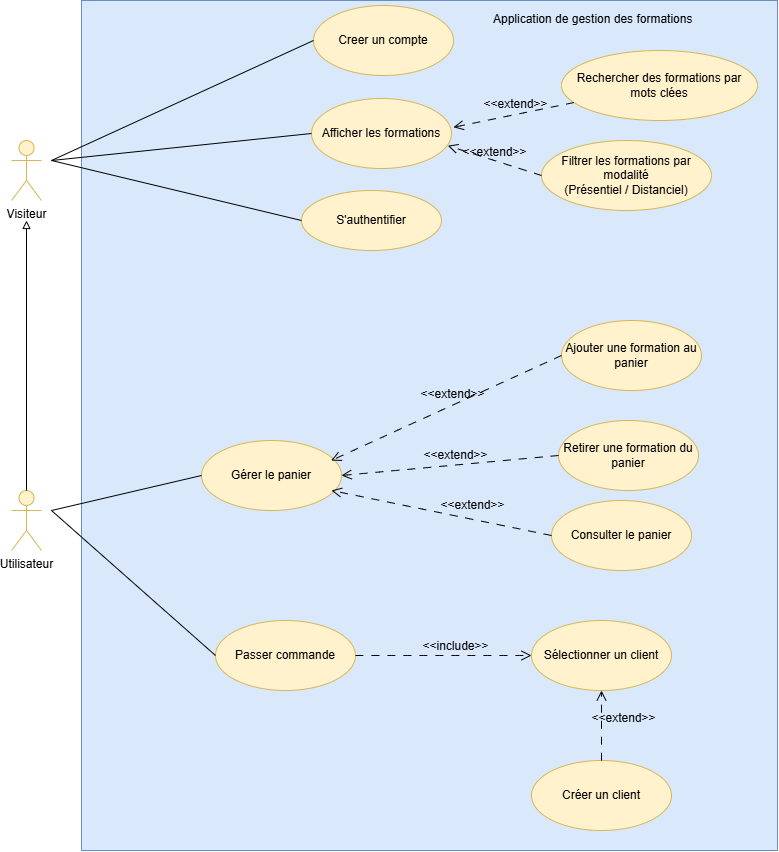

The diagram above was exported from draw.io. Its source (the exported page's mxGraphModel, read from the mxfile embedded in the PNG):
<mxGraphModel dx="1542" dy="876" grid="1" gridSize="10" guides="1" tooltips="1" connect="1" arrows="1" fold="1" page="1" pageScale="1" pageWidth="827" pageHeight="1169" math="0" shadow="0">
  <root>
    <mxCell id="0" />
    <mxCell id="1" parent="0" />
    <mxCell id="DTJ2wRtlZbshk5RdPW5--5" parent="1" style="rounded=0;whiteSpace=wrap;html=1;fillColor=#dae8fc;strokeColor=#6c8ebf;" value="" vertex="1">
      <mxGeometry height="850" width="696" x="210" y="350" as="geometry" />
    </mxCell>
    <mxCell id="DTJ2wRtlZbshk5RdPW5--1" parent="1" style="shape=umlActor;verticalLabelPosition=bottom;verticalAlign=top;html=1;fillColor=#fff2cc;strokeColor=#d6b656;" value="Visiteur" vertex="1">
      <mxGeometry height="60" width="30" x="140" y="490" as="geometry" />
    </mxCell>
    <mxCell id="DTJ2wRtlZbshk5RdPW5--2" parent="1" style="shape=umlActor;verticalLabelPosition=bottom;verticalAlign=top;html=1;fillColor=#fff2cc;strokeColor=#d6b656;" value="Utilisateur" vertex="1">
      <mxGeometry height="60" width="30" x="140" y="840" as="geometry" />
    </mxCell>
    <mxCell id="DTJ2wRtlZbshk5RdPW5--4" parent="1" style="ellipse;whiteSpace=wrap;html=1;fillColor=#fff2cc;strokeColor=#d6b656;fontSize=10;" value="&lt;font style=&quot;font-size: 12px;&quot;&gt;Afficher les formations&lt;/font&gt;" vertex="1">
      <mxGeometry height="70" width="140" x="440" y="448" as="geometry" />
    </mxCell>
    <mxCell id="DTJ2wRtlZbshk5RdPW5--6" parent="1" style="ellipse;whiteSpace=wrap;html=1;fillColor=#fff2cc;strokeColor=#d6b656;fontSize=10;" value="&lt;font style=&quot;font-size: 12px;&quot;&gt;Rechercher des formations par mots clées&lt;/font&gt;" vertex="1">
      <mxGeometry height="70" width="196" x="690" y="400" as="geometry" />
    </mxCell>
    <mxCell id="DTJ2wRtlZbshk5RdPW5--7" parent="1" style="ellipse;whiteSpace=wrap;html=1;fillColor=#fff2cc;strokeColor=#d6b656;fontSize=10;" value="&lt;font style=&quot;font-size: 12px;&quot;&gt;Filtrer les formations par modalité&lt;/font&gt;&lt;div&gt;&lt;font style=&quot;font-size: 12px;&quot;&gt;(Présentiel / Distanciel)&lt;/font&gt;&lt;/div&gt;" vertex="1">
      <mxGeometry height="70" width="170" x="670" y="490" as="geometry" />
    </mxCell>
    <mxCell id="DTJ2wRtlZbshk5RdPW5--10" edge="1" parent="1" style="endArrow=none;html=1;rounded=0;entryX=0;entryY=0.5;entryDx=0;entryDy=0;" target="DTJ2wRtlZbshk5RdPW5--4" value="">
      <mxGeometry height="50" relative="1" width="50" as="geometry">
        <mxPoint x="180" y="510" as="sourcePoint" />
        <mxPoint x="250" y="490" as="targetPoint" />
      </mxGeometry>
    </mxCell>
    <mxCell id="DTJ2wRtlZbshk5RdPW5--13" edge="1" parent="1" source="DTJ2wRtlZbshk5RdPW5--7" style="endArrow=open;html=1;rounded=0;fontSize=12;startSize=8;endSize=8;curved=1;dashed=1;entryX=0.974;entryY=0.674;entryDx=0;entryDy=0;exitX=0;exitY=0.5;exitDx=0;exitDy=0;dashPattern=8 8;endFill=0;entryPerimeter=0;" target="DTJ2wRtlZbshk5RdPW5--4" value="">
      <mxGeometry height="50" relative="1" width="50" as="geometry">
        <mxPoint x="760" y="325" as="sourcePoint" />
        <mxPoint x="600" y="320" as="targetPoint" />
      </mxGeometry>
    </mxCell>
    <mxCell id="DTJ2wRtlZbshk5RdPW5--14" connectable="0" parent="DTJ2wRtlZbshk5RdPW5--13" style="edgeLabel;html=1;align=center;verticalAlign=middle;resizable=0;points=[];fontSize=12;labelBackgroundColor=none;" value="&amp;lt;&amp;lt;extend&amp;gt;&amp;gt;" vertex="1">
      <mxGeometry relative="1" x="-0.0852" y="1" as="geometry">
        <mxPoint x="-4" y="-11" as="offset" />
      </mxGeometry>
    </mxCell>
    <mxCell id="DTJ2wRtlZbshk5RdPW5--17" edge="1" parent="1" source="DTJ2wRtlZbshk5RdPW5--2" style="endArrow=block;html=1;rounded=0;exitX=0.5;exitY=0;exitDx=0;exitDy=0;exitPerimeter=0;startArrow=none;startFill=0;endFill=0;" value="">
      <mxGeometry height="50" relative="1" width="50" as="geometry">
        <mxPoint x="70" y="720" as="sourcePoint" />
        <mxPoint x="155" y="570" as="targetPoint" />
      </mxGeometry>
    </mxCell>
    <mxCell id="DTJ2wRtlZbshk5RdPW5--18" parent="1" style="ellipse;whiteSpace=wrap;html=1;fillColor=#fff2cc;strokeColor=#d6b656;fontSize=10;" value="&lt;font style=&quot;font-size: 12px;&quot;&gt;Creer un compte&lt;/font&gt;" vertex="1">
      <mxGeometry height="70" width="140" x="442" y="355" as="geometry" />
    </mxCell>
    <mxCell id="DTJ2wRtlZbshk5RdPW5--19" edge="1" parent="1" style="endArrow=none;html=1;rounded=0;entryX=0;entryY=0.5;entryDx=0;entryDy=0;" target="DTJ2wRtlZbshk5RdPW5--18" value="">
      <mxGeometry height="50" relative="1" width="50" as="geometry">
        <mxPoint x="180" y="510" as="sourcePoint" />
        <mxPoint x="470" y="500" as="targetPoint" />
      </mxGeometry>
    </mxCell>
    <mxCell id="DTJ2wRtlZbshk5RdPW5--20" parent="1" style="ellipse;whiteSpace=wrap;html=1;fillColor=#fff2cc;strokeColor=#d6b656;fontSize=10;" value="&lt;font style=&quot;font-size: 12px;&quot;&gt;Ajouter une formation au panier&lt;/font&gt;" vertex="1">
      <mxGeometry height="70" width="140" x="690" y="670" as="geometry" />
    </mxCell>
    <mxCell id="DTJ2wRtlZbshk5RdPW5--21" parent="1" style="text;whiteSpace=wrap;html=1;" value="Application de gestion des formations" vertex="1">
      <mxGeometry height="40" width="210" x="620" y="355" as="geometry" />
    </mxCell>
    <mxCell id="DTJ2wRtlZbshk5RdPW5--22" parent="1" style="ellipse;whiteSpace=wrap;html=1;fillColor=#fff2cc;strokeColor=#d6b656;fontSize=10;" value="&lt;font style=&quot;font-size: 12px;&quot;&gt;Retirer une formation du panier&lt;/font&gt;" vertex="1">
      <mxGeometry height="70" width="140" x="687" y="770" as="geometry" />
    </mxCell>
    <mxCell id="DTJ2wRtlZbshk5RdPW5--23" parent="1" style="ellipse;whiteSpace=wrap;html=1;fillColor=#fff2cc;strokeColor=#d6b656;fontSize=10;" value="&lt;font style=&quot;font-size: 12px;&quot;&gt;Consulter le panier&lt;/font&gt;" vertex="1">
      <mxGeometry height="70" width="140" x="680" y="850" as="geometry" />
    </mxCell>
    <mxCell id="DTJ2wRtlZbshk5RdPW5--24" parent="1" style="ellipse;whiteSpace=wrap;html=1;fillColor=#fff2cc;strokeColor=#d6b656;fontSize=10;" value="&lt;font style=&quot;font-size: 12px;&quot;&gt;Passer commande&lt;/font&gt;" vertex="1">
      <mxGeometry height="70" width="140" x="344" y="970" as="geometry" />
    </mxCell>
    <mxCell id="DTJ2wRtlZbshk5RdPW5--28" edge="1" parent="1" style="endArrow=none;html=1;rounded=0;" value="">
      <mxGeometry height="50" relative="1" width="50" as="geometry">
        <mxPoint x="180" y="860" as="sourcePoint" />
        <mxPoint x="344" y="1005" as="targetPoint" />
      </mxGeometry>
    </mxCell>
    <mxCell id="DTJ2wRtlZbshk5RdPW5--29" parent="1" style="ellipse;whiteSpace=wrap;html=1;fillColor=#fff2cc;strokeColor=#d6b656;fontSize=10;" value="&lt;font style=&quot;font-size: 12px;&quot;&gt;S'authentifier&lt;/font&gt;" vertex="1">
      <mxGeometry height="60" width="140" x="430" y="540" as="geometry" />
    </mxCell>
    <mxCell id="DTJ2wRtlZbshk5RdPW5--30" edge="1" parent="1" style="endArrow=none;html=1;rounded=0;entryX=0;entryY=0.5;entryDx=0;entryDy=0;" target="DTJ2wRtlZbshk5RdPW5--29" value="">
      <mxGeometry height="50" relative="1" width="50" as="geometry">
        <mxPoint x="180" y="510" as="sourcePoint" />
        <mxPoint x="475" y="655" as="targetPoint" />
      </mxGeometry>
    </mxCell>
    <mxCell id="DTJ2wRtlZbshk5RdPW5--42" parent="1" style="ellipse;whiteSpace=wrap;html=1;fillColor=#fff2cc;strokeColor=#d6b656;fontSize=10;" value="&lt;font style=&quot;font-size: 12px;&quot;&gt;Sélectionner un client&lt;/font&gt;" vertex="1">
      <mxGeometry height="70" width="140" x="660" y="970" as="geometry" />
    </mxCell>
    <mxCell id="DTJ2wRtlZbshk5RdPW5--43" edge="1" parent="1" source="DTJ2wRtlZbshk5RdPW5--24" style="endArrow=open;html=1;rounded=0;fontSize=12;startSize=8;endSize=8;curved=1;dashed=1;dashPattern=8 8;endFill=0;entryX=0;entryY=0.5;entryDx=0;entryDy=0;exitX=1;exitY=0.5;exitDx=0;exitDy=0;" target="DTJ2wRtlZbshk5RdPW5--42" value="">
      <mxGeometry height="50" relative="1" width="50" as="geometry">
        <mxPoint x="590" y="1153" as="sourcePoint" />
        <mxPoint x="765" y="1020" as="targetPoint" />
      </mxGeometry>
    </mxCell>
    <mxCell id="DTJ2wRtlZbshk5RdPW5--44" connectable="0" parent="DTJ2wRtlZbshk5RdPW5--43" style="edgeLabel;html=1;align=center;verticalAlign=middle;resizable=0;points=[];fontSize=12;labelBackgroundColor=none;" value="&amp;lt;&amp;lt;include&amp;gt;&amp;gt;" vertex="1">
      <mxGeometry relative="1" x="-0.0852" y="1" as="geometry">
        <mxPoint x="18" y="-9" as="offset" />
      </mxGeometry>
    </mxCell>
    <mxCell id="CAfM7wp_SGUyn9GTeR6J-4" edge="1" parent="1" source="DTJ2wRtlZbshk5RdPW5--6" style="endArrow=open;html=1;rounded=0;fontSize=12;startSize=8;endSize=8;curved=1;dashed=1;entryX=1.014;entryY=0.411;entryDx=0;entryDy=0;dashPattern=8 8;endFill=0;entryPerimeter=0;" target="DTJ2wRtlZbshk5RdPW5--4" value="">
      <mxGeometry height="50" relative="1" width="50" as="geometry">
        <mxPoint x="680" y="535" as="sourcePoint" />
        <mxPoint x="590" y="475" as="targetPoint" />
      </mxGeometry>
    </mxCell>
    <mxCell id="CAfM7wp_SGUyn9GTeR6J-5" connectable="0" parent="CAfM7wp_SGUyn9GTeR6J-4" style="edgeLabel;html=1;align=center;verticalAlign=middle;resizable=0;points=[];fontSize=12;labelBackgroundColor=none;" value="&amp;lt;&amp;lt;extend&amp;gt;&amp;gt;" vertex="1">
      <mxGeometry relative="1" x="-0.0852" y="1" as="geometry">
        <mxPoint x="-4" y="-11" as="offset" />
      </mxGeometry>
    </mxCell>
    <mxCell id="CAfM7wp_SGUyn9GTeR6J-6" parent="1" style="ellipse;whiteSpace=wrap;html=1;fillColor=#fff2cc;strokeColor=#d6b656;fontSize=10;" value="&lt;font style=&quot;font-size: 12px;&quot;&gt;Gérer le panier&lt;/font&gt;" vertex="1">
      <mxGeometry height="70" width="140" x="330" y="790" as="geometry" />
    </mxCell>
    <mxCell id="CAfM7wp_SGUyn9GTeR6J-7" edge="1" parent="1" source="DTJ2wRtlZbshk5RdPW5--20" style="endArrow=open;html=1;rounded=0;fontSize=12;startSize=8;endSize=8;curved=1;dashed=1;entryX=0.926;entryY=0.286;entryDx=0;entryDy=0;exitX=0;exitY=0.5;exitDx=0;exitDy=0;dashPattern=8 8;endFill=0;entryPerimeter=0;" target="CAfM7wp_SGUyn9GTeR6J-6" value="">
      <mxGeometry height="50" relative="1" width="50" as="geometry">
        <mxPoint x="680" y="535" as="sourcePoint" />
        <mxPoint x="586" y="505" as="targetPoint" />
      </mxGeometry>
    </mxCell>
    <mxCell id="CAfM7wp_SGUyn9GTeR6J-8" connectable="0" parent="CAfM7wp_SGUyn9GTeR6J-7" style="edgeLabel;html=1;align=center;verticalAlign=middle;resizable=0;points=[];fontSize=12;labelBackgroundColor=none;" value="&amp;lt;&amp;lt;extend&amp;gt;&amp;gt;" vertex="1">
      <mxGeometry relative="1" x="-0.0852" y="1" as="geometry">
        <mxPoint x="-4" y="-11" as="offset" />
      </mxGeometry>
    </mxCell>
    <mxCell id="CAfM7wp_SGUyn9GTeR6J-9" edge="1" parent="1" source="DTJ2wRtlZbshk5RdPW5--22" style="endArrow=open;html=1;rounded=0;fontSize=12;startSize=8;endSize=8;curved=1;dashed=1;entryX=1;entryY=0.5;entryDx=0;entryDy=0;dashPattern=8 8;endFill=0;exitX=0;exitY=0.5;exitDx=0;exitDy=0;" target="CAfM7wp_SGUyn9GTeR6J-6" value="">
      <mxGeometry height="50" relative="1" width="50" as="geometry">
        <mxPoint x="695" y="725" as="sourcePoint" />
        <mxPoint x="480" y="735" as="targetPoint" />
      </mxGeometry>
    </mxCell>
    <mxCell id="CAfM7wp_SGUyn9GTeR6J-10" connectable="0" parent="CAfM7wp_SGUyn9GTeR6J-9" style="edgeLabel;html=1;align=center;verticalAlign=middle;resizable=0;points=[];fontSize=12;labelBackgroundColor=none;" value="&amp;lt;&amp;lt;extend&amp;gt;&amp;gt;" vertex="1">
      <mxGeometry relative="1" x="-0.0852" y="1" as="geometry">
        <mxPoint x="-4" y="-11" as="offset" />
      </mxGeometry>
    </mxCell>
    <mxCell id="CAfM7wp_SGUyn9GTeR6J-11" edge="1" parent="1" source="DTJ2wRtlZbshk5RdPW5--23" style="endArrow=open;html=1;rounded=0;fontSize=12;startSize=8;endSize=8;curved=1;dashed=1;dashPattern=8 8;endFill=0;exitX=0;exitY=0.5;exitDx=0;exitDy=0;" value="">
      <mxGeometry height="50" relative="1" width="50" as="geometry">
        <mxPoint x="695" y="795" as="sourcePoint" />
        <mxPoint x="460" y="840" as="targetPoint" />
      </mxGeometry>
    </mxCell>
    <mxCell id="CAfM7wp_SGUyn9GTeR6J-12" connectable="0" parent="CAfM7wp_SGUyn9GTeR6J-11" style="edgeLabel;html=1;align=center;verticalAlign=middle;resizable=0;points=[];fontSize=12;labelBackgroundColor=none;" value="&amp;lt;&amp;lt;extend&amp;gt;&amp;gt;" vertex="1">
      <mxGeometry relative="1" x="-0.0852" y="1" as="geometry">
        <mxPoint x="22" y="-11" as="offset" />
      </mxGeometry>
    </mxCell>
    <mxCell id="CAfM7wp_SGUyn9GTeR6J-13" edge="1" parent="1" style="endArrow=none;html=1;rounded=0;entryX=0;entryY=0.5;entryDx=0;entryDy=0;" target="CAfM7wp_SGUyn9GTeR6J-6" value="">
      <mxGeometry height="50" relative="1" width="50" as="geometry">
        <mxPoint x="180" y="860" as="sourcePoint" />
        <mxPoint x="454" y="1095" as="targetPoint" />
      </mxGeometry>
    </mxCell>
    <mxCell id="CAfM7wp_SGUyn9GTeR6J-14" parent="1" style="ellipse;whiteSpace=wrap;html=1;fillColor=#fff2cc;strokeColor=#d6b656;fontSize=10;" value="&lt;font style=&quot;font-size: 12px;&quot;&gt;Créer un client&lt;/font&gt;" vertex="1">
      <mxGeometry height="70" width="140" x="660" y="1110" as="geometry" />
    </mxCell>
    <mxCell id="CAfM7wp_SGUyn9GTeR6J-15" edge="1" parent="1" source="CAfM7wp_SGUyn9GTeR6J-14" style="endArrow=open;html=1;rounded=0;fontSize=12;startSize=8;endSize=8;curved=1;dashed=1;dashPattern=8 8;endFill=0;exitX=0.5;exitY=0;exitDx=0;exitDy=0;entryX=0.5;entryY=1;entryDx=0;entryDy=0;" target="DTJ2wRtlZbshk5RdPW5--42" value="">
      <mxGeometry height="50" relative="1" width="50" as="geometry">
        <mxPoint x="690" y="895" as="sourcePoint" />
        <mxPoint x="470" y="850" as="targetPoint" />
      </mxGeometry>
    </mxCell>
    <mxCell id="CAfM7wp_SGUyn9GTeR6J-16" connectable="0" parent="CAfM7wp_SGUyn9GTeR6J-15" style="edgeLabel;html=1;align=center;verticalAlign=middle;resizable=0;points=[];fontSize=12;labelBackgroundColor=none;" value="&amp;lt;&amp;lt;extend&amp;gt;&amp;gt;" vertex="1">
      <mxGeometry relative="1" x="-0.0852" y="1" as="geometry">
        <mxPoint x="22" y="-11" as="offset" />
      </mxGeometry>
    </mxCell>
  </root>
</mxGraphModel>